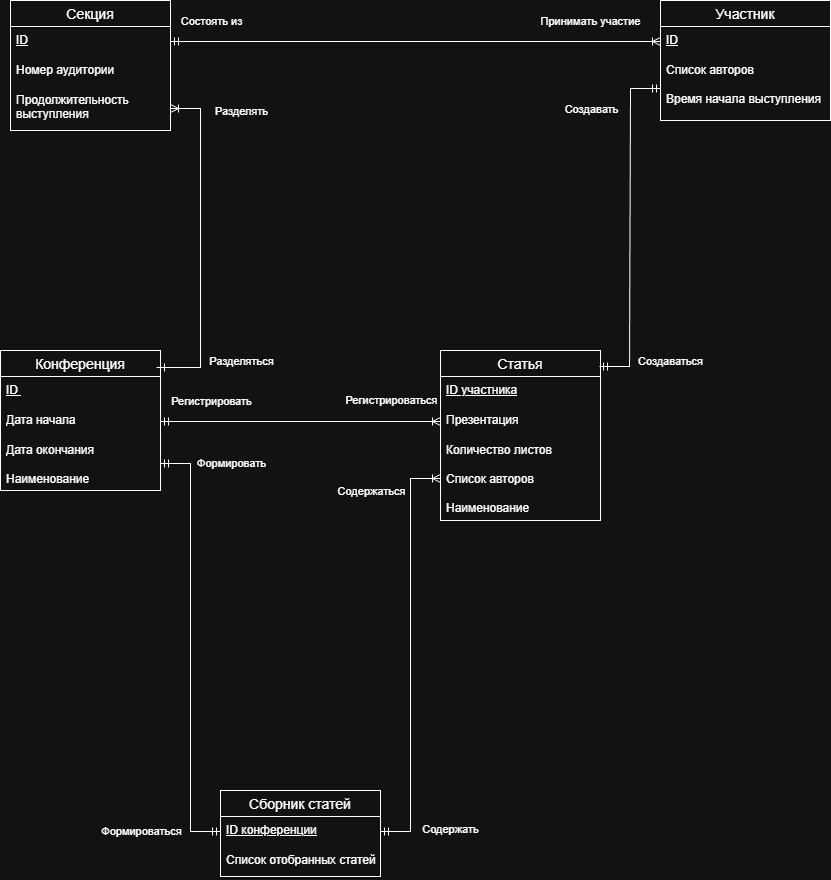

The diagram above was exported from draw.io. Its source (the exported page's mxGraphModel, read from the mxfile embedded in the PNG):
<mxGraphModel dx="1959" dy="884" grid="1" gridSize="10" guides="1" tooltips="1" connect="1" arrows="1" fold="1" page="1" pageScale="1" pageWidth="827" pageHeight="1169" math="0" shadow="0">
  <root>
    <mxCell id="0" />
    <mxCell id="1" parent="0" />
    <mxCell id="scDSAFPRB4hlqd6Yo86u-1" value="Участник" style="swimlane;fontStyle=0;childLayout=stackLayout;horizontal=1;startSize=26;horizontalStack=0;resizeParent=1;resizeParentMax=0;resizeLast=0;collapsible=1;marginBottom=0;align=center;fontSize=14;" vertex="1" parent="1">
      <mxGeometry x="680" y="20" width="170" height="120" as="geometry" />
    </mxCell>
    <mxCell id="scDSAFPRB4hlqd6Yo86u-2" value="&lt;u&gt;ID&lt;/u&gt;" style="text;strokeColor=none;fillColor=none;spacingLeft=4;spacingRight=4;overflow=hidden;rotatable=0;points=[[0,0.5],[1,0.5]];portConstraint=eastwest;fontSize=12;whiteSpace=wrap;html=1;" vertex="1" parent="scDSAFPRB4hlqd6Yo86u-1">
      <mxGeometry y="26" width="170" height="30" as="geometry" />
    </mxCell>
    <mxCell id="scDSAFPRB4hlqd6Yo86u-3" value="Список авторов&lt;div&gt;&lt;br&gt;&lt;/div&gt;&lt;div&gt;Время начала выступления&lt;/div&gt;" style="text;strokeColor=none;fillColor=none;spacingLeft=4;spacingRight=4;overflow=hidden;rotatable=0;points=[[0,0.5],[1,0.5]];portConstraint=eastwest;fontSize=12;whiteSpace=wrap;html=1;" vertex="1" parent="scDSAFPRB4hlqd6Yo86u-1">
      <mxGeometry y="56" width="170" height="64" as="geometry" />
    </mxCell>
    <mxCell id="scDSAFPRB4hlqd6Yo86u-6" value="Статья" style="swimlane;fontStyle=0;childLayout=stackLayout;horizontal=1;startSize=26;horizontalStack=0;resizeParent=1;resizeParentMax=0;resizeLast=0;collapsible=1;marginBottom=0;align=center;fontSize=14;" vertex="1" parent="1">
      <mxGeometry x="460" y="370" width="160" height="170" as="geometry" />
    </mxCell>
    <mxCell id="scDSAFPRB4hlqd6Yo86u-7" value="&lt;u&gt;ID участника&lt;/u&gt;" style="text;strokeColor=none;fillColor=none;spacingLeft=4;spacingRight=4;overflow=hidden;rotatable=0;points=[[0,0.5],[1,0.5]];portConstraint=eastwest;fontSize=12;whiteSpace=wrap;html=1;" vertex="1" parent="scDSAFPRB4hlqd6Yo86u-6">
      <mxGeometry y="26" width="160" height="30" as="geometry" />
    </mxCell>
    <mxCell id="scDSAFPRB4hlqd6Yo86u-8" value="Презентация" style="text;strokeColor=none;fillColor=none;spacingLeft=4;spacingRight=4;overflow=hidden;rotatable=0;points=[[0,0.5],[1,0.5]];portConstraint=eastwest;fontSize=12;whiteSpace=wrap;html=1;" vertex="1" parent="scDSAFPRB4hlqd6Yo86u-6">
      <mxGeometry y="56" width="160" height="30" as="geometry" />
    </mxCell>
    <mxCell id="scDSAFPRB4hlqd6Yo86u-9" value="Количество листов&lt;div&gt;&lt;br&gt;&lt;/div&gt;&lt;div&gt;Список авторов&lt;/div&gt;&lt;div&gt;&lt;br&gt;&lt;/div&gt;&lt;div&gt;Наименование&lt;/div&gt;" style="text;strokeColor=none;fillColor=none;spacingLeft=4;spacingRight=4;overflow=hidden;rotatable=0;points=[[0,0.5],[1,0.5]];portConstraint=eastwest;fontSize=12;whiteSpace=wrap;html=1;" vertex="1" parent="scDSAFPRB4hlqd6Yo86u-6">
      <mxGeometry y="86" width="160" height="84" as="geometry" />
    </mxCell>
    <mxCell id="scDSAFPRB4hlqd6Yo86u-10" value="Сборник статей" style="swimlane;fontStyle=0;childLayout=stackLayout;horizontal=1;startSize=26;horizontalStack=0;resizeParent=1;resizeParentMax=0;resizeLast=0;collapsible=1;marginBottom=0;align=center;fontSize=14;" vertex="1" parent="1">
      <mxGeometry x="240" y="810" width="160" height="86" as="geometry" />
    </mxCell>
    <mxCell id="scDSAFPRB4hlqd6Yo86u-11" value="&lt;u&gt;ID конференции&lt;/u&gt;" style="text;strokeColor=none;fillColor=none;spacingLeft=4;spacingRight=4;overflow=hidden;rotatable=0;points=[[0,0.5],[1,0.5]];portConstraint=eastwest;fontSize=12;whiteSpace=wrap;html=1;" vertex="1" parent="scDSAFPRB4hlqd6Yo86u-10">
      <mxGeometry y="26" width="160" height="30" as="geometry" />
    </mxCell>
    <mxCell id="scDSAFPRB4hlqd6Yo86u-12" value="Список отобранных статей" style="text;strokeColor=none;fillColor=none;spacingLeft=4;spacingRight=4;overflow=hidden;rotatable=0;points=[[0,0.5],[1,0.5]];portConstraint=eastwest;fontSize=12;whiteSpace=wrap;html=1;" vertex="1" parent="scDSAFPRB4hlqd6Yo86u-10">
      <mxGeometry y="56" width="160" height="30" as="geometry" />
    </mxCell>
    <mxCell id="scDSAFPRB4hlqd6Yo86u-14" value="Конференция" style="swimlane;fontStyle=0;childLayout=stackLayout;horizontal=1;startSize=26;horizontalStack=0;resizeParent=1;resizeParentMax=0;resizeLast=0;collapsible=1;marginBottom=0;align=center;fontSize=14;" vertex="1" parent="1">
      <mxGeometry x="20" y="370" width="160" height="140" as="geometry" />
    </mxCell>
    <mxCell id="scDSAFPRB4hlqd6Yo86u-15" value="&lt;u&gt;ID&amp;nbsp;&lt;/u&gt;" style="text;strokeColor=none;fillColor=none;spacingLeft=4;spacingRight=4;overflow=hidden;rotatable=0;points=[[0,0.5],[1,0.5]];portConstraint=eastwest;fontSize=12;whiteSpace=wrap;html=1;" vertex="1" parent="scDSAFPRB4hlqd6Yo86u-14">
      <mxGeometry y="26" width="160" height="30" as="geometry" />
    </mxCell>
    <mxCell id="scDSAFPRB4hlqd6Yo86u-16" value="Дата начала" style="text;strokeColor=none;fillColor=none;spacingLeft=4;spacingRight=4;overflow=hidden;rotatable=0;points=[[0,0.5],[1,0.5]];portConstraint=eastwest;fontSize=12;whiteSpace=wrap;html=1;" vertex="1" parent="scDSAFPRB4hlqd6Yo86u-14">
      <mxGeometry y="56" width="160" height="30" as="geometry" />
    </mxCell>
    <mxCell id="scDSAFPRB4hlqd6Yo86u-17" value="Дата окончания&lt;div&gt;&lt;br&gt;&lt;/div&gt;&lt;div&gt;Наименование&lt;/div&gt;" style="text;strokeColor=none;fillColor=none;spacingLeft=4;spacingRight=4;overflow=hidden;rotatable=0;points=[[0,0.5],[1,0.5]];portConstraint=eastwest;fontSize=12;whiteSpace=wrap;html=1;" vertex="1" parent="scDSAFPRB4hlqd6Yo86u-14">
      <mxGeometry y="86" width="160" height="54" as="geometry" />
    </mxCell>
    <mxCell id="scDSAFPRB4hlqd6Yo86u-18" value="Секция" style="swimlane;fontStyle=0;childLayout=stackLayout;horizontal=1;startSize=26;horizontalStack=0;resizeParent=1;resizeParentMax=0;resizeLast=0;collapsible=1;marginBottom=0;align=center;fontSize=14;" vertex="1" parent="1">
      <mxGeometry x="30" y="20" width="160" height="130" as="geometry" />
    </mxCell>
    <mxCell id="scDSAFPRB4hlqd6Yo86u-19" value="&lt;u&gt;ID&lt;/u&gt;" style="text;strokeColor=none;fillColor=none;spacingLeft=4;spacingRight=4;overflow=hidden;rotatable=0;points=[[0,0.5],[1,0.5]];portConstraint=eastwest;fontSize=12;whiteSpace=wrap;html=1;" vertex="1" parent="scDSAFPRB4hlqd6Yo86u-18">
      <mxGeometry y="26" width="160" height="30" as="geometry" />
    </mxCell>
    <mxCell id="scDSAFPRB4hlqd6Yo86u-20" value="Номер аудитории" style="text;strokeColor=none;fillColor=none;spacingLeft=4;spacingRight=4;overflow=hidden;rotatable=0;points=[[0,0.5],[1,0.5]];portConstraint=eastwest;fontSize=12;whiteSpace=wrap;html=1;" vertex="1" parent="scDSAFPRB4hlqd6Yo86u-18">
      <mxGeometry y="56" width="160" height="30" as="geometry" />
    </mxCell>
    <mxCell id="scDSAFPRB4hlqd6Yo86u-21" value="Продолжительность выступления" style="text;strokeColor=none;fillColor=none;spacingLeft=4;spacingRight=4;overflow=hidden;rotatable=0;points=[[0,0.5],[1,0.5]];portConstraint=eastwest;fontSize=12;whiteSpace=wrap;html=1;" vertex="1" parent="scDSAFPRB4hlqd6Yo86u-18">
      <mxGeometry y="86" width="160" height="44" as="geometry" />
    </mxCell>
    <mxCell id="scDSAFPRB4hlqd6Yo86u-27" value="" style="edgeStyle=entityRelationEdgeStyle;fontSize=12;html=1;endArrow=ERoneToMany;startArrow=ERmandOne;rounded=0;exitX=1;exitY=0.5;exitDx=0;exitDy=0;" edge="1" parent="1" source="scDSAFPRB4hlqd6Yo86u-11" target="scDSAFPRB4hlqd6Yo86u-9">
      <mxGeometry width="100" height="100" relative="1" as="geometry">
        <mxPoint x="640" y="540" as="sourcePoint" />
        <mxPoint x="740" y="440" as="targetPoint" />
      </mxGeometry>
    </mxCell>
    <mxCell id="scDSAFPRB4hlqd6Yo86u-40" value="Содержаться" style="edgeLabel;html=1;align=center;verticalAlign=middle;resizable=0;points=[];" vertex="1" connectable="0" parent="scDSAFPRB4hlqd6Yo86u-27">
      <mxGeometry x="0.8789" y="-2" relative="1" as="geometry">
        <mxPoint x="-45" y="10" as="offset" />
      </mxGeometry>
    </mxCell>
    <mxCell id="scDSAFPRB4hlqd6Yo86u-41" value="Содержать" style="edgeLabel;html=1;align=center;verticalAlign=middle;resizable=0;points=[];" vertex="1" connectable="0" parent="scDSAFPRB4hlqd6Yo86u-27">
      <mxGeometry x="-0.8741" y="3" relative="1" as="geometry">
        <mxPoint x="44" as="offset" />
      </mxGeometry>
    </mxCell>
    <mxCell id="scDSAFPRB4hlqd6Yo86u-28" value="" style="edgeStyle=entityRelationEdgeStyle;fontSize=12;html=1;endArrow=ERoneToMany;startArrow=ERmandOne;rounded=0;entryX=0;entryY=0.5;entryDx=0;entryDy=0;" edge="1" parent="1" source="scDSAFPRB4hlqd6Yo86u-19" target="scDSAFPRB4hlqd6Yo86u-2">
      <mxGeometry width="100" height="100" relative="1" as="geometry">
        <mxPoint x="640" y="540" as="sourcePoint" />
        <mxPoint x="740" y="440" as="targetPoint" />
      </mxGeometry>
    </mxCell>
    <mxCell id="scDSAFPRB4hlqd6Yo86u-36" value="Состоять из" style="edgeLabel;html=1;align=center;verticalAlign=middle;resizable=0;points=[];" vertex="1" connectable="0" parent="scDSAFPRB4hlqd6Yo86u-28">
      <mxGeometry x="-0.888" y="5" relative="1" as="geometry">
        <mxPoint x="13" y="-16" as="offset" />
      </mxGeometry>
    </mxCell>
    <mxCell id="scDSAFPRB4hlqd6Yo86u-37" value="Принимать участие" style="edgeLabel;html=1;align=center;verticalAlign=middle;resizable=0;points=[];" vertex="1" connectable="0" parent="scDSAFPRB4hlqd6Yo86u-28">
      <mxGeometry x="0.8408" y="-2" relative="1" as="geometry">
        <mxPoint x="-31" y="-23" as="offset" />
      </mxGeometry>
    </mxCell>
    <mxCell id="scDSAFPRB4hlqd6Yo86u-29" value="" style="edgeStyle=entityRelationEdgeStyle;fontSize=12;html=1;endArrow=ERmandOne;startArrow=ERmandOne;rounded=0;entryX=0;entryY=0.5;entryDx=0;entryDy=0;exitX=0.994;exitY=0.094;exitDx=0;exitDy=0;exitPerimeter=0;" edge="1" parent="1" source="scDSAFPRB4hlqd6Yo86u-6" target="scDSAFPRB4hlqd6Yo86u-3">
      <mxGeometry width="100" height="100" relative="1" as="geometry">
        <mxPoint x="640" y="540" as="sourcePoint" />
        <mxPoint x="740" y="440" as="targetPoint" />
      </mxGeometry>
    </mxCell>
    <mxCell id="scDSAFPRB4hlqd6Yo86u-34" value="Создавать" style="edgeLabel;html=1;align=center;verticalAlign=middle;resizable=0;points=[];" vertex="1" connectable="0" parent="scDSAFPRB4hlqd6Yo86u-29">
      <mxGeometry x="0.7743" relative="1" as="geometry">
        <mxPoint x="-40" y="12" as="offset" />
      </mxGeometry>
    </mxCell>
    <mxCell id="scDSAFPRB4hlqd6Yo86u-35" value="Создаваться" style="edgeLabel;html=1;align=center;verticalAlign=middle;resizable=0;points=[];" vertex="1" connectable="0" parent="scDSAFPRB4hlqd6Yo86u-29">
      <mxGeometry x="-0.8236" relative="1" as="geometry">
        <mxPoint x="41" y="-6" as="offset" />
      </mxGeometry>
    </mxCell>
    <mxCell id="scDSAFPRB4hlqd6Yo86u-30" value="" style="edgeStyle=entityRelationEdgeStyle;fontSize=12;html=1;endArrow=ERoneToMany;startArrow=ERmandOne;rounded=0;entryX=0;entryY=0.5;entryDx=0;entryDy=0;exitX=1;exitY=0.5;exitDx=0;exitDy=0;" edge="1" parent="1" source="scDSAFPRB4hlqd6Yo86u-16" target="scDSAFPRB4hlqd6Yo86u-8">
      <mxGeometry width="100" height="100" relative="1" as="geometry">
        <mxPoint x="181.92" y="468.03" as="sourcePoint" />
        <mxPoint x="409.99999999999994" y="411.97" as="targetPoint" />
      </mxGeometry>
    </mxCell>
    <mxCell id="scDSAFPRB4hlqd6Yo86u-32" value="" style="edgeStyle=entityRelationEdgeStyle;fontSize=12;html=1;endArrow=ERoneToMany;startArrow=ERmandOne;rounded=0;exitX=0.975;exitY=0.121;exitDx=0;exitDy=0;exitPerimeter=0;" edge="1" parent="1" source="scDSAFPRB4hlqd6Yo86u-14" target="scDSAFPRB4hlqd6Yo86u-21">
      <mxGeometry width="100" height="100" relative="1" as="geometry">
        <mxPoint x="180" y="384" as="sourcePoint" />
        <mxPoint x="740" y="340" as="targetPoint" />
      </mxGeometry>
    </mxCell>
    <mxCell id="scDSAFPRB4hlqd6Yo86u-38" value="Регистрировать" style="edgeLabel;html=1;align=center;verticalAlign=middle;resizable=0;points=[];" vertex="1" connectable="0" parent="scDSAFPRB4hlqd6Yo86u-32">
      <mxGeometry x="-0.7769" y="2" relative="1" as="geometry">
        <mxPoint x="17" y="35" as="offset" />
      </mxGeometry>
    </mxCell>
    <mxCell id="scDSAFPRB4hlqd6Yo86u-39" value="Регистрироваться" style="edgeLabel;html=1;align=center;verticalAlign=middle;resizable=0;points=[];" vertex="1" connectable="0" parent="scDSAFPRB4hlqd6Yo86u-32">
      <mxGeometry x="0.7709" y="1" relative="1" as="geometry">
        <mxPoint x="191" y="284" as="offset" />
      </mxGeometry>
    </mxCell>
    <mxCell id="scDSAFPRB4hlqd6Yo86u-42" value="Разделяться" style="edgeLabel;html=1;align=center;verticalAlign=middle;resizable=0;points=[];" vertex="1" connectable="0" parent="scDSAFPRB4hlqd6Yo86u-32">
      <mxGeometry x="-0.7777" y="3" relative="1" as="geometry">
        <mxPoint x="48" y="-4" as="offset" />
      </mxGeometry>
    </mxCell>
    <mxCell id="scDSAFPRB4hlqd6Yo86u-43" value="Разделять" style="edgeLabel;html=1;align=center;verticalAlign=middle;resizable=0;points=[];" vertex="1" connectable="0" parent="scDSAFPRB4hlqd6Yo86u-32">
      <mxGeometry x="0.7173" y="1" relative="1" as="geometry">
        <mxPoint x="41" y="-15" as="offset" />
      </mxGeometry>
    </mxCell>
    <mxCell id="scDSAFPRB4hlqd6Yo86u-33" value="" style="edgeStyle=entityRelationEdgeStyle;fontSize=12;html=1;endArrow=ERmandOne;startArrow=ERmandOne;rounded=0;exitX=0;exitY=0.5;exitDx=0;exitDy=0;" edge="1" parent="1" source="scDSAFPRB4hlqd6Yo86u-11" target="scDSAFPRB4hlqd6Yo86u-17">
      <mxGeometry width="100" height="100" relative="1" as="geometry">
        <mxPoint x="640" y="840" as="sourcePoint" />
        <mxPoint x="740" y="740" as="targetPoint" />
      </mxGeometry>
    </mxCell>
    <mxCell id="scDSAFPRB4hlqd6Yo86u-44" value="Формировать" style="edgeLabel;html=1;align=center;verticalAlign=middle;resizable=0;points=[];" vertex="1" connectable="0" parent="scDSAFPRB4hlqd6Yo86u-33">
      <mxGeometry x="0.7512" y="-4" relative="1" as="geometry">
        <mxPoint x="36" y="-23" as="offset" />
      </mxGeometry>
    </mxCell>
    <mxCell id="scDSAFPRB4hlqd6Yo86u-45" value="Формироваться" style="edgeLabel;html=1;align=center;verticalAlign=middle;resizable=0;points=[];" vertex="1" connectable="0" parent="scDSAFPRB4hlqd6Yo86u-33">
      <mxGeometry x="-0.854" y="3" relative="1" as="geometry">
        <mxPoint x="-47" y="1" as="offset" />
      </mxGeometry>
    </mxCell>
  </root>
</mxGraphModel>